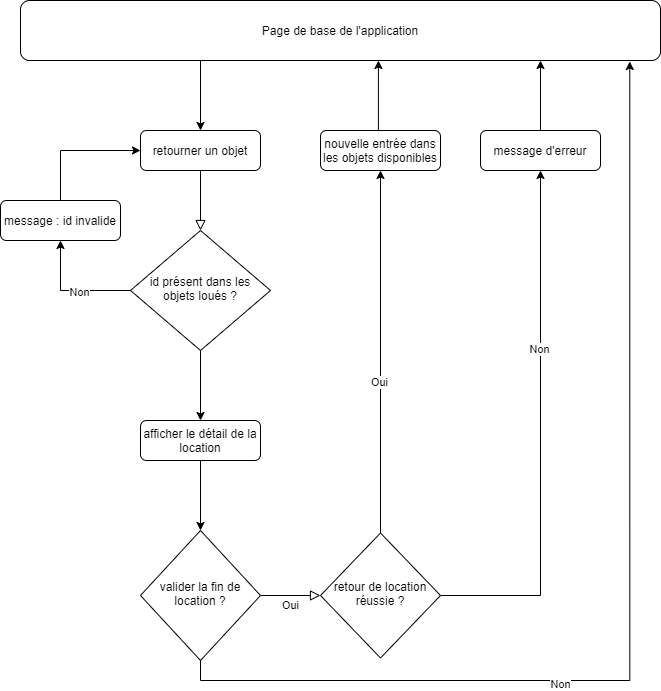

The diagram above was exported from draw.io. Its source (the exported page's mxGraphModel, read from the mxfile embedded in the PNG):
<mxGraphModel dx="1529" dy="822" grid="1" gridSize="10" guides="1" tooltips="1" connect="1" arrows="1" fold="1" page="1" pageScale="1" pageWidth="827" pageHeight="1169" math="0" shadow="0">
  <root>
    <mxCell id="48Xnyn0gurB9ouovUNyn-0" />
    <mxCell id="48Xnyn0gurB9ouovUNyn-1" parent="48Xnyn0gurB9ouovUNyn-0" />
    <mxCell id="48Xnyn0gurB9ouovUNyn-2" value="" style="rounded=0;html=1;jettySize=auto;orthogonalLoop=1;fontSize=11;endArrow=block;endFill=0;endSize=8;strokeWidth=1;shadow=0;labelBackgroundColor=none;edgeStyle=orthogonalEdgeStyle;" parent="48Xnyn0gurB9ouovUNyn-1" source="48Xnyn0gurB9ouovUNyn-3" target="48Xnyn0gurB9ouovUNyn-6" edge="1">
      <mxGeometry relative="1" as="geometry" />
    </mxCell>
    <mxCell id="48Xnyn0gurB9ouovUNyn-3" value="retourner un objet" style="rounded=1;whiteSpace=wrap;html=1;fontSize=12;glass=0;strokeWidth=1;shadow=0;" parent="48Xnyn0gurB9ouovUNyn-1" vertex="1">
      <mxGeometry x="-560" y="160" width="120" height="40" as="geometry" />
    </mxCell>
    <mxCell id="fElhOi8Av2nuf5qFWoWl-4" style="edgeStyle=orthogonalEdgeStyle;rounded=0;orthogonalLoop=1;jettySize=auto;html=1;exitX=0;exitY=0.5;exitDx=0;exitDy=0;entryX=0.5;entryY=1;entryDx=0;entryDy=0;" edge="1" parent="48Xnyn0gurB9ouovUNyn-1" source="48Xnyn0gurB9ouovUNyn-6" target="48Xnyn0gurB9ouovUNyn-8">
      <mxGeometry relative="1" as="geometry" />
    </mxCell>
    <mxCell id="fElhOi8Av2nuf5qFWoWl-5" value="Non" style="edgeLabel;html=1;align=center;verticalAlign=middle;resizable=0;points=[];" vertex="1" connectable="0" parent="fElhOi8Av2nuf5qFWoWl-4">
      <mxGeometry x="-0.1333" y="1" relative="1" as="geometry">
        <mxPoint as="offset" />
      </mxGeometry>
    </mxCell>
    <mxCell id="fElhOi8Av2nuf5qFWoWl-11" style="edgeStyle=orthogonalEdgeStyle;rounded=0;orthogonalLoop=1;jettySize=auto;html=1;exitX=0.5;exitY=1;exitDx=0;exitDy=0;entryX=0.5;entryY=0;entryDx=0;entryDy=0;" edge="1" parent="48Xnyn0gurB9ouovUNyn-1" source="48Xnyn0gurB9ouovUNyn-6" target="fElhOi8Av2nuf5qFWoWl-10">
      <mxGeometry relative="1" as="geometry" />
    </mxCell>
    <mxCell id="48Xnyn0gurB9ouovUNyn-6" value="id présent dans les objets loués ?" style="rhombus;whiteSpace=wrap;html=1;shadow=0;fontFamily=Helvetica;fontSize=12;align=center;strokeWidth=1;spacing=6;spacingTop=-4;" parent="48Xnyn0gurB9ouovUNyn-1" vertex="1">
      <mxGeometry x="-570" y="260" width="140" height="120" as="geometry" />
    </mxCell>
    <mxCell id="48Xnyn0gurB9ouovUNyn-7" style="edgeStyle=orthogonalEdgeStyle;rounded=0;orthogonalLoop=1;jettySize=auto;html=1;exitX=0.5;exitY=1;exitDx=0;exitDy=0;entryX=0;entryY=0.5;entryDx=0;entryDy=0;" parent="48Xnyn0gurB9ouovUNyn-1" source="48Xnyn0gurB9ouovUNyn-8" target="48Xnyn0gurB9ouovUNyn-3" edge="1">
      <mxGeometry relative="1" as="geometry">
        <mxPoint x="-700" y="520" as="targetPoint" />
        <Array as="points">
          <mxPoint x="-640" y="180" />
        </Array>
      </mxGeometry>
    </mxCell>
    <mxCell id="48Xnyn0gurB9ouovUNyn-8" value="message : id invalide" style="rounded=1;whiteSpace=wrap;html=1;fontSize=12;glass=0;strokeWidth=1;shadow=0;" parent="48Xnyn0gurB9ouovUNyn-1" vertex="1">
      <mxGeometry x="-700" y="230" width="120" height="40" as="geometry" />
    </mxCell>
    <mxCell id="48Xnyn0gurB9ouovUNyn-10" value="Oui" style="edgeStyle=orthogonalEdgeStyle;rounded=0;html=1;jettySize=auto;orthogonalLoop=1;fontSize=11;endArrow=block;endFill=0;endSize=8;strokeWidth=1;shadow=0;labelBackgroundColor=none;entryX=0;entryY=0.5;entryDx=0;entryDy=0;" parent="48Xnyn0gurB9ouovUNyn-1" source="48Xnyn0gurB9ouovUNyn-11" target="48Xnyn0gurB9ouovUNyn-18" edge="1">
      <mxGeometry y="-10" relative="1" as="geometry">
        <mxPoint as="offset" />
        <mxPoint x="-310" y="625" as="targetPoint" />
      </mxGeometry>
    </mxCell>
    <mxCell id="fElhOi8Av2nuf5qFWoWl-7" style="edgeStyle=orthogonalEdgeStyle;rounded=0;orthogonalLoop=1;jettySize=auto;html=1;exitX=0.5;exitY=1;exitDx=0;exitDy=0;entryX=0.952;entryY=1.017;entryDx=0;entryDy=0;entryPerimeter=0;" edge="1" parent="48Xnyn0gurB9ouovUNyn-1" source="48Xnyn0gurB9ouovUNyn-11" target="48Xnyn0gurB9ouovUNyn-13">
      <mxGeometry relative="1" as="geometry" />
    </mxCell>
    <mxCell id="fElhOi8Av2nuf5qFWoWl-8" value="Non" style="edgeLabel;html=1;align=center;verticalAlign=middle;resizable=0;points=[];" vertex="1" connectable="0" parent="fElhOi8Av2nuf5qFWoWl-7">
      <mxGeometry x="-0.2899" y="-3" relative="1" as="geometry">
        <mxPoint as="offset" />
      </mxGeometry>
    </mxCell>
    <mxCell id="48Xnyn0gurB9ouovUNyn-11" value="valider la fin de location ?" style="rhombus;whiteSpace=wrap;html=1;shadow=0;fontFamily=Helvetica;fontSize=12;align=center;strokeWidth=1;spacing=6;spacingTop=-4;" parent="48Xnyn0gurB9ouovUNyn-1" vertex="1">
      <mxGeometry x="-560" y="560" width="120" height="130" as="geometry" />
    </mxCell>
    <mxCell id="48Xnyn0gurB9ouovUNyn-12" style="edgeStyle=orthogonalEdgeStyle;rounded=0;orthogonalLoop=1;jettySize=auto;html=1;exitX=0.399;exitY=0.986;exitDx=0;exitDy=0;entryX=0.5;entryY=0;entryDx=0;entryDy=0;exitPerimeter=0;" parent="48Xnyn0gurB9ouovUNyn-1" source="48Xnyn0gurB9ouovUNyn-13" target="48Xnyn0gurB9ouovUNyn-3" edge="1">
      <mxGeometry relative="1" as="geometry">
        <Array as="points">
          <mxPoint x="-500" y="89" />
        </Array>
      </mxGeometry>
    </mxCell>
    <mxCell id="48Xnyn0gurB9ouovUNyn-13" value="Page de base de l'application" style="rounded=1;whiteSpace=wrap;html=1;fontSize=12;glass=0;strokeWidth=1;shadow=0;" parent="48Xnyn0gurB9ouovUNyn-1" vertex="1">
      <mxGeometry x="-680" y="30" width="640" height="60" as="geometry" />
    </mxCell>
    <mxCell id="48Xnyn0gurB9ouovUNyn-14" style="edgeStyle=orthogonalEdgeStyle;rounded=0;orthogonalLoop=1;jettySize=auto;html=1;exitX=0.5;exitY=0;exitDx=0;exitDy=0;entryX=0.5;entryY=1;entryDx=0;entryDy=0;" parent="48Xnyn0gurB9ouovUNyn-1" source="48Xnyn0gurB9ouovUNyn-18" target="48Xnyn0gurB9ouovUNyn-20" edge="1">
      <mxGeometry relative="1" as="geometry">
        <mxPoint x="-140" y="260" as="targetPoint" />
        <Array as="points" />
      </mxGeometry>
    </mxCell>
    <mxCell id="48Xnyn0gurB9ouovUNyn-15" value="Oui" style="edgeLabel;html=1;align=center;verticalAlign=middle;resizable=0;points=[];" parent="48Xnyn0gurB9ouovUNyn-14" vertex="1" connectable="0">
      <mxGeometry x="-0.1647" y="2" relative="1" as="geometry">
        <mxPoint as="offset" />
      </mxGeometry>
    </mxCell>
    <mxCell id="48Xnyn0gurB9ouovUNyn-16" style="edgeStyle=orthogonalEdgeStyle;rounded=0;orthogonalLoop=1;jettySize=auto;html=1;exitX=1;exitY=0.5;exitDx=0;exitDy=0;entryX=0.5;entryY=1;entryDx=0;entryDy=0;" parent="48Xnyn0gurB9ouovUNyn-1" source="48Xnyn0gurB9ouovUNyn-18" target="48Xnyn0gurB9ouovUNyn-22" edge="1">
      <mxGeometry relative="1" as="geometry">
        <mxPoint x="-140" y="230" as="targetPoint" />
      </mxGeometry>
    </mxCell>
    <mxCell id="48Xnyn0gurB9ouovUNyn-17" value="Non" style="edgeLabel;html=1;align=center;verticalAlign=middle;resizable=0;points=[];" parent="48Xnyn0gurB9ouovUNyn-16" vertex="1" connectable="0">
      <mxGeometry x="0.3231" y="2" relative="1" as="geometry">
        <mxPoint as="offset" />
      </mxGeometry>
    </mxCell>
    <mxCell id="48Xnyn0gurB9ouovUNyn-18" value="retour de location réussie ?" style="rhombus;whiteSpace=wrap;html=1;shadow=0;fontFamily=Helvetica;fontSize=12;align=center;strokeWidth=1;spacing=6;spacingTop=-4;" parent="48Xnyn0gurB9ouovUNyn-1" vertex="1">
      <mxGeometry x="-380" y="562.5" width="120" height="125" as="geometry" />
    </mxCell>
    <mxCell id="48Xnyn0gurB9ouovUNyn-19" style="edgeStyle=orthogonalEdgeStyle;rounded=0;orthogonalLoop=1;jettySize=auto;html=1;exitX=0.5;exitY=0;exitDx=0;exitDy=0;entryX=0.528;entryY=1;entryDx=0;entryDy=0;entryPerimeter=0;" parent="48Xnyn0gurB9ouovUNyn-1" source="48Xnyn0gurB9ouovUNyn-20" edge="1">
      <mxGeometry relative="1" as="geometry">
        <mxPoint x="-322.0799999999999" y="90" as="targetPoint" />
        <Array as="points">
          <mxPoint x="-322" y="160" />
        </Array>
      </mxGeometry>
    </mxCell>
    <mxCell id="48Xnyn0gurB9ouovUNyn-20" value="nouvelle entrée dans les objets disponibles" style="rounded=1;whiteSpace=wrap;html=1;fontSize=12;glass=0;strokeWidth=1;shadow=0;" parent="48Xnyn0gurB9ouovUNyn-1" vertex="1">
      <mxGeometry x="-380" y="160" width="120" height="40" as="geometry" />
    </mxCell>
    <mxCell id="48Xnyn0gurB9ouovUNyn-21" style="edgeStyle=orthogonalEdgeStyle;rounded=0;orthogonalLoop=1;jettySize=auto;html=1;exitX=0.5;exitY=0;exitDx=0;exitDy=0;" parent="48Xnyn0gurB9ouovUNyn-1" source="48Xnyn0gurB9ouovUNyn-22" edge="1">
      <mxGeometry relative="1" as="geometry">
        <mxPoint x="-159.99999999999977" y="90" as="targetPoint" />
        <Array as="points">
          <mxPoint x="-160" y="90" />
        </Array>
      </mxGeometry>
    </mxCell>
    <mxCell id="48Xnyn0gurB9ouovUNyn-22" value="message d'erreur" style="rounded=1;whiteSpace=wrap;html=1;fontSize=12;glass=0;strokeWidth=1;shadow=0;" parent="48Xnyn0gurB9ouovUNyn-1" vertex="1">
      <mxGeometry x="-220" y="160" width="120" height="40" as="geometry" />
    </mxCell>
    <mxCell id="fElhOi8Av2nuf5qFWoWl-12" style="edgeStyle=orthogonalEdgeStyle;rounded=0;orthogonalLoop=1;jettySize=auto;html=1;exitX=0.5;exitY=1;exitDx=0;exitDy=0;entryX=0.5;entryY=0;entryDx=0;entryDy=0;" edge="1" parent="48Xnyn0gurB9ouovUNyn-1" source="fElhOi8Av2nuf5qFWoWl-10" target="48Xnyn0gurB9ouovUNyn-11">
      <mxGeometry relative="1" as="geometry" />
    </mxCell>
    <mxCell id="fElhOi8Av2nuf5qFWoWl-10" value="afficher le détail de la location" style="rounded=1;whiteSpace=wrap;html=1;fontSize=12;glass=0;strokeWidth=1;shadow=0;" vertex="1" parent="48Xnyn0gurB9ouovUNyn-1">
      <mxGeometry x="-560" y="450" width="120" height="40" as="geometry" />
    </mxCell>
  </root>
</mxGraphModel>